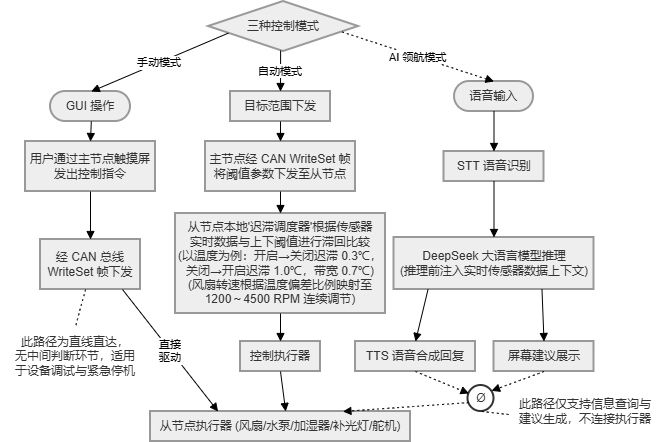

The diagram above was exported from draw.io. Its source (the exported page's mxGraphModel, read from the mxfile embedded in the PNG):
<mxGraphModel dx="1084" dy="677" grid="1" gridSize="10" guides="1" tooltips="1" connect="1" arrows="1" fold="1" page="1" pageScale="1" pageWidth="827" pageHeight="1169" math="0" shadow="0">
  <root>
    <mxCell id="0" />
    <mxCell id="1" parent="0" />
    <mxCell id="ZRk8aIhdygRFKBK_cnO0-1" parent="1" style="rhombus;strokeWidth=2;whiteSpace=wrap;fillColor=light-dark(#eeeeee,#1f2020);strokeColor=light-dark(#999999,#cccccc);fontColor=light-dark(#333333,#cccccc);" value="三种控制模式" vertex="1">
      <mxGeometry height="50" width="150" x="308" y="70" as="geometry" />
    </mxCell>
    <mxCell id="ZRk8aIhdygRFKBK_cnO0-2" parent="1" style="rounded=1;whiteSpace=wrap;arcSize=50;strokeWidth=2;fillColor=light-dark(#eeeeee,#1f2020);strokeColor=light-dark(#999999,#cccccc);fontColor=light-dark(#333333,#cccccc);" value="GUI 操作" vertex="1">
      <mxGeometry height="30" width="80" x="150" y="160" as="geometry" />
    </mxCell>
    <mxCell id="ZRk8aIhdygRFKBK_cnO0-3" parent="1" style="whiteSpace=wrap;strokeWidth=2;fillColor=light-dark(#eeeeee,#1f2020);strokeColor=light-dark(#999999,#cccccc);fontColor=light-dark(#333333,#cccccc);" value="用户通过主节点触摸屏&#10;发出控制指令" vertex="1">
      <mxGeometry height="50" width="130" x="125" y="210" as="geometry" />
    </mxCell>
    <mxCell id="ZRk8aIhdygRFKBK_cnO0-4" parent="1" style="whiteSpace=wrap;strokeWidth=2;fillColor=light-dark(#eeeeee,#1f2020);strokeColor=light-dark(#999999,#cccccc);fontColor=light-dark(#333333,#cccccc);" value="经 CAN 总线&#10;WriteSet 帧下发" vertex="1">
      <mxGeometry height="50" width="100" x="140" y="308" as="geometry" />
    </mxCell>
    <mxCell id="ZRk8aIhdygRFKBK_cnO0-5" parent="1" style="whiteSpace=wrap;strokeWidth=2;fillColor=none;strokeColor=none;fontColor=light-dark(#333333,#cccccc);" value="此路径为直线直达，&#10;无中间判断环节，适用&#10;于设备调试与紧急停机" vertex="1">
      <mxGeometry height="60" width="150" x="100" y="395" as="geometry" />
    </mxCell>
    <mxCell id="ZRk8aIhdygRFKBK_cnO0-6" parent="1" style="whiteSpace=wrap;strokeWidth=2;fillColor=light-dark(#eeeeee,#1f2020);strokeColor=light-dark(#999999,#cccccc);fontColor=light-dark(#333333,#cccccc);" value="从节点执行器 (风扇/水泵/加湿器/补光灯/舵机)" vertex="1">
      <mxGeometry height="30" width="260" x="250" y="480" as="geometry" />
    </mxCell>
    <mxCell id="ZRk8aIhdygRFKBK_cnO0-7" parent="1" style="whiteSpace=wrap;strokeWidth=2;fillColor=light-dark(#eeeeee,#1f2020);strokeColor=light-dark(#999999,#cccccc);fontColor=light-dark(#333333,#cccccc);" value="目标范围下发" vertex="1">
      <mxGeometry height="30" width="100" x="330" y="160" as="geometry" />
    </mxCell>
    <mxCell id="ZRk8aIhdygRFKBK_cnO0-8" parent="1" style="whiteSpace=wrap;strokeWidth=2;fillColor=light-dark(#eeeeee,#1f2020);strokeColor=light-dark(#999999,#cccccc);fontColor=light-dark(#333333,#cccccc);" value="主节点经 CAN WriteSet 帧&#10;将阈值参数下发至从节点" vertex="1">
      <mxGeometry height="50" width="150" x="305" y="210" as="geometry" />
    </mxCell>
    <mxCell id="ZRk8aIhdygRFKBK_cnO0-9" parent="1" style="whiteSpace=wrap;strokeWidth=2;fillColor=light-dark(#eeeeee,#1f2020);strokeColor=light-dark(#999999,#cccccc);fontColor=light-dark(#333333,#cccccc);" value="从节点本地'迟滞调度器'根据传感器&#10;实时数据与上下阈值进行滞回比较&#10;(以温度为例：开启→关闭迟滞 0.3℃，&#10;关闭→开启迟滞 1.0℃，带宽 0.7℃)&#10;(风扇转速根据温度偏差比例映射至&#10;1200～4500 RPM 连续调节)" vertex="1">
      <mxGeometry height="100" width="210" x="275" y="282" as="geometry" />
    </mxCell>
    <mxCell id="ZRk8aIhdygRFKBK_cnO0-10" parent="1" style="whiteSpace=wrap;strokeWidth=2;fillColor=light-dark(#eeeeee,#1f2020);strokeColor=light-dark(#999999,#cccccc);fontColor=light-dark(#333333,#cccccc);" value="控制执行器" vertex="1">
      <mxGeometry height="30" width="80" x="340" y="410" as="geometry" />
    </mxCell>
    <mxCell id="ZRk8aIhdygRFKBK_cnO0-11" parent="1" style="rounded=1;whiteSpace=wrap;arcSize=50;strokeWidth=2;fillColor=light-dark(#eeeeee,#1f2020);strokeColor=light-dark(#999999,#cccccc);fontColor=light-dark(#333333,#cccccc);" value="语音输入" vertex="1">
      <mxGeometry height="30" width="79" x="554" y="150" as="geometry" />
    </mxCell>
    <mxCell id="ZRk8aIhdygRFKBK_cnO0-12" parent="1" style="whiteSpace=wrap;strokeWidth=2;fillColor=light-dark(#eeeeee,#1f2020);strokeColor=light-dark(#999999,#cccccc);fontColor=light-dark(#333333,#cccccc);" value="STT 语音识别" vertex="1">
      <mxGeometry height="30" width="100" x="543.5" y="220" as="geometry" />
    </mxCell>
    <mxCell id="ZRk8aIhdygRFKBK_cnO0-13" parent="1" style="whiteSpace=wrap;strokeWidth=2;fillColor=light-dark(#eeeeee,#1f2020);strokeColor=light-dark(#999999,#cccccc);fontColor=light-dark(#333333,#cccccc);" value="DeepSeek 大语言模型推理&#10;(推理前注入实时传感器数据上下文)" vertex="1">
      <mxGeometry height="52" width="200" x="493.5" y="306" as="geometry" />
    </mxCell>
    <mxCell id="ZRk8aIhdygRFKBK_cnO0-14" parent="1" style="whiteSpace=wrap;strokeWidth=2;fillColor=light-dark(#eeeeee,#1f2020);strokeColor=light-dark(#999999,#cccccc);fontColor=light-dark(#333333,#cccccc);" value="TTS 语音合成回复" vertex="1">
      <mxGeometry height="30" width="120" x="455" y="410" as="geometry" />
    </mxCell>
    <mxCell id="ZRk8aIhdygRFKBK_cnO0-15" parent="1" style="whiteSpace=wrap;strokeWidth=2;fillColor=light-dark(#eeeeee,#1f2020);strokeColor=light-dark(#999999,#cccccc);fontColor=light-dark(#333333,#cccccc);" value="屏幕建议展示" vertex="1">
      <mxGeometry height="30" width="100" x="593.5" y="410" as="geometry" />
    </mxCell>
    <mxCell id="ZRk8aIhdygRFKBK_cnO0-16" parent="1" style="ellipse;aspect=fixed;strokeWidth=2;whiteSpace=wrap;fillColor=#fff;strokeColor=#333;fontColor=light-dark(#333333,#cccccc);" value="Ø" vertex="1">
      <mxGeometry height="26" width="26" x="567.5" y="454" as="geometry" />
    </mxCell>
    <mxCell id="ZRk8aIhdygRFKBK_cnO0-17" parent="1" style="whiteSpace=wrap;strokeWidth=2;fillColor=none;strokeColor=none;fontColor=light-dark(#333333,#cccccc);" value="此路径仅支持信息查询与&#10;建议生成，不连接执行器" vertex="1">
      <mxGeometry height="60" width="150" x="610" y="450" as="geometry" />
    </mxCell>
    <mxCell id="ZRk8aIhdygRFKBK_cnO0-18" edge="1" parent="1" source="ZRk8aIhdygRFKBK_cnO0-1" style="curved=1;startArrow=none;endArrow=block;exitX=0;exitY=0.68;entryX=0.51;entryY=-0.01;rounded=0;" target="ZRk8aIhdygRFKBK_cnO0-2" value="手动模式">
      <mxGeometry relative="1" as="geometry" />
    </mxCell>
    <mxCell id="ZRk8aIhdygRFKBK_cnO0-19" edge="1" parent="1" source="ZRk8aIhdygRFKBK_cnO0-2" style="curved=1;startArrow=none;endArrow=block;exitX=0.51;exitY=0.99;entryX=0.5;entryY=0;rounded=0;" target="ZRk8aIhdygRFKBK_cnO0-3" value="">
      <mxGeometry relative="1" as="geometry">
        <Array as="points" />
      </mxGeometry>
    </mxCell>
    <mxCell id="ZRk8aIhdygRFKBK_cnO0-20" edge="1" parent="1" source="ZRk8aIhdygRFKBK_cnO0-3" style="curved=1;startArrow=none;endArrow=block;exitX=0.5;exitY=1;entryX=0.5;entryY=0;rounded=0;" target="ZRk8aIhdygRFKBK_cnO0-4" value="">
      <mxGeometry relative="1" as="geometry">
        <Array as="points" />
      </mxGeometry>
    </mxCell>
    <mxCell id="ZRk8aIhdygRFKBK_cnO0-21" edge="1" parent="1" source="ZRk8aIhdygRFKBK_cnO0-4" style="curved=1;dashed=1;dashPattern=2 3;startArrow=none;endArrow=none;exitX=0.45;exitY=1;entryX=0.5;entryY=0;rounded=0;" target="ZRk8aIhdygRFKBK_cnO0-5" value="">
      <mxGeometry relative="1" as="geometry" />
    </mxCell>
    <mxCell id="ZRk8aIhdygRFKBK_cnO0-22" edge="1" parent="1" source="ZRk8aIhdygRFKBK_cnO0-4" style="curved=1;startArrow=none;endArrow=block;exitX=0.82;exitY=1;entryX=0.26;entryY=0;rounded=0;" target="ZRk8aIhdygRFKBK_cnO0-6" value="直接&#10;驱动">
      <mxGeometry relative="1" as="geometry" />
    </mxCell>
    <mxCell id="ZRk8aIhdygRFKBK_cnO0-23" edge="1" parent="1" source="ZRk8aIhdygRFKBK_cnO0-1" style="curved=1;startArrow=none;endArrow=block;exitX=0.48;exitY=1;entryX=0.5;entryY=0;rounded=0;" target="ZRk8aIhdygRFKBK_cnO0-7" value="自动模式">
      <mxGeometry relative="1" as="geometry" />
    </mxCell>
    <mxCell id="ZRk8aIhdygRFKBK_cnO0-24" edge="1" parent="1" source="ZRk8aIhdygRFKBK_cnO0-7" style="curved=1;startArrow=none;endArrow=block;exitX=0.5;exitY=1;entryX=0.5;entryY=0;rounded=0;" target="ZRk8aIhdygRFKBK_cnO0-8" value="">
      <mxGeometry relative="1" as="geometry">
        <Array as="points" />
      </mxGeometry>
    </mxCell>
    <mxCell id="ZRk8aIhdygRFKBK_cnO0-25" edge="1" parent="1" source="ZRk8aIhdygRFKBK_cnO0-8" style="curved=1;startArrow=none;endArrow=block;exitX=0.5;exitY=1;entryX=0.5;entryY=0;rounded=0;" target="ZRk8aIhdygRFKBK_cnO0-9" value="">
      <mxGeometry relative="1" as="geometry">
        <Array as="points" />
      </mxGeometry>
    </mxCell>
    <mxCell id="ZRk8aIhdygRFKBK_cnO0-26" edge="1" parent="1" source="ZRk8aIhdygRFKBK_cnO0-9" style="curved=1;startArrow=none;endArrow=block;exitX=0.5;exitY=1;entryX=0.5;entryY=0;rounded=0;" target="ZRk8aIhdygRFKBK_cnO0-10" value="">
      <mxGeometry relative="1" as="geometry">
        <Array as="points" />
      </mxGeometry>
    </mxCell>
    <mxCell id="ZRk8aIhdygRFKBK_cnO0-27" edge="1" parent="1" source="ZRk8aIhdygRFKBK_cnO0-10" style="curved=1;startArrow=none;endArrow=block;exitX=0.5;exitY=1;entryX=0.52;entryY=0;rounded=0;" target="ZRk8aIhdygRFKBK_cnO0-6" value="">
      <mxGeometry relative="1" as="geometry" />
    </mxCell>
    <mxCell id="ZRk8aIhdygRFKBK_cnO0-28" edge="1" parent="1" source="ZRk8aIhdygRFKBK_cnO0-1" style="curved=1;dashed=1;dashPattern=2 3;startArrow=none;endArrow=block;exitX=1;exitY=0.64;entryX=0.5;entryY=0;rounded=0;" target="ZRk8aIhdygRFKBK_cnO0-11" value="AI 领航模式">
      <mxGeometry relative="1" as="geometry" />
    </mxCell>
    <mxCell id="ZRk8aIhdygRFKBK_cnO0-29" edge="1" parent="1" source="ZRk8aIhdygRFKBK_cnO0-11" style="curved=1;startArrow=none;endArrow=block;exitX=0.5;exitY=1;entryX=0.5;entryY=0;rounded=0;" target="ZRk8aIhdygRFKBK_cnO0-12" value="">
      <mxGeometry relative="1" as="geometry">
        <Array as="points" />
      </mxGeometry>
    </mxCell>
    <mxCell id="ZRk8aIhdygRFKBK_cnO0-30" edge="1" parent="1" source="ZRk8aIhdygRFKBK_cnO0-12" style="curved=1;startArrow=none;endArrow=block;exitX=0.5;exitY=1;entryX=0.5;entryY=0;rounded=0;" target="ZRk8aIhdygRFKBK_cnO0-13" value="">
      <mxGeometry relative="1" as="geometry">
        <Array as="points" />
      </mxGeometry>
    </mxCell>
    <mxCell id="ZRk8aIhdygRFKBK_cnO0-31" edge="1" parent="1" source="ZRk8aIhdygRFKBK_cnO0-13" style="curved=1;startArrow=none;endArrow=block;exitX=0.17;exitY=1;entryX=0.5;entryY=0;rounded=0;" target="ZRk8aIhdygRFKBK_cnO0-14" value="">
      <mxGeometry relative="1" as="geometry" />
    </mxCell>
    <mxCell id="ZRk8aIhdygRFKBK_cnO0-32" edge="1" parent="1" source="ZRk8aIhdygRFKBK_cnO0-13" style="curved=1;startArrow=none;endArrow=block;exitX=0.74;exitY=1;entryX=0.5;entryY=0;rounded=0;" target="ZRk8aIhdygRFKBK_cnO0-15" value="">
      <mxGeometry relative="1" as="geometry" />
    </mxCell>
    <mxCell id="ZRk8aIhdygRFKBK_cnO0-33" edge="1" parent="1" source="ZRk8aIhdygRFKBK_cnO0-14" style="curved=1;dashed=1;dashPattern=2 3;startArrow=none;endArrow=block;exitX=0.5;exitY=1;entryX=0;entryY=0.26;rounded=0;" target="ZRk8aIhdygRFKBK_cnO0-16" value="">
      <mxGeometry relative="1" as="geometry" />
    </mxCell>
    <mxCell id="ZRk8aIhdygRFKBK_cnO0-34" edge="1" parent="1" source="ZRk8aIhdygRFKBK_cnO0-15" style="curved=1;dashed=1;dashPattern=2 3;startArrow=none;endArrow=block;exitX=0.5;exitY=1;entryX=0.98;entryY=0.16;rounded=0;" target="ZRk8aIhdygRFKBK_cnO0-16" value="">
      <mxGeometry relative="1" as="geometry" />
    </mxCell>
    <mxCell id="ZRk8aIhdygRFKBK_cnO0-35" edge="1" parent="1" source="ZRk8aIhdygRFKBK_cnO0-16" style="curved=1;dashed=1;dashPattern=2 3;startArrow=none;endArrow=block;exitX=0;exitY=0.67;entryX=0.74;entryY=0;rounded=0;" target="ZRk8aIhdygRFKBK_cnO0-6" value="">
      <mxGeometry relative="1" as="geometry" />
    </mxCell>
    <mxCell id="ZRk8aIhdygRFKBK_cnO0-36" edge="1" parent="1" source="ZRk8aIhdygRFKBK_cnO0-16" style="curved=1;dashed=1;dashPattern=2 3;startArrow=none;endArrow=none;exitX=0.55;exitY=0.99;entryX=-0.003;entryY=0.553;rounded=0;entryDx=0;entryDy=0;entryPerimeter=0;" target="ZRk8aIhdygRFKBK_cnO0-17" value="">
      <mxGeometry relative="1" as="geometry" />
    </mxCell>
  </root>
</mxGraphModel>